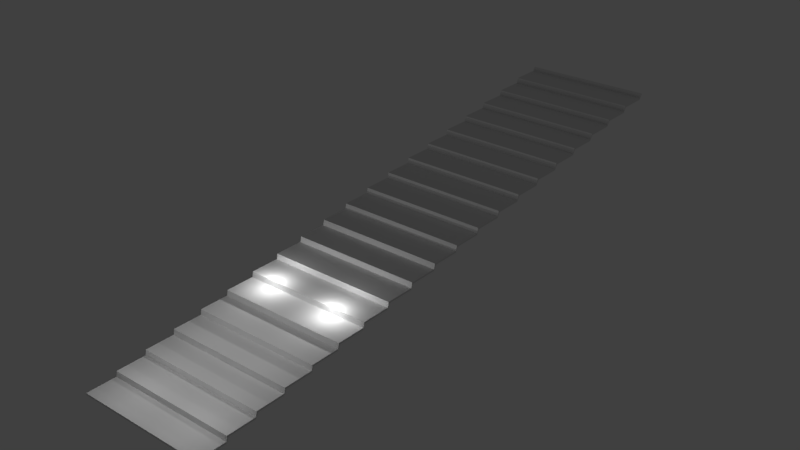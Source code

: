 # Source: Stairs.blend  (saved by Blender 2.78.0; exported with 4.5.12 LTS)
import bpy
from mathutils import Matrix  # noqa: F401  (used for matrix-valued properties, if any)

bpy.ops.wm.read_factory_settings(use_empty=True)
scene = bpy.context.scene
scene.name = 'Scene'

# ---- collections
col_collection_1 = bpy.data.collections.new('Collection 1'); scene.collection.children.link(col_collection_1)

# ---- materials (node trees are filled in below, after node groups)
mat_material_002 = bpy.data.materials.new('Material.002')
mat_material_002.alpha_threshold = 0.0
mat_material_002.use_transparent_shadow = False
mat_material_002.roughness = 0.5

# ---- material node trees

# ---- world
world_world = bpy.data.worlds.new('World'); scene.world = world_world
world_world.color = (0.05088, 0.05088, 0.05088)
world_world.use_sun_shadow = False
world_world.sun_shadow_jitter_overblur = 0.0
world_world.cycles.sampling_method = 'MANUAL'

# ---- lights
light_lamp = bpy.data.lights.new('Lamp', 'POINT')
light_lamp.transmission_factor = 0.0
light_lamp.cutoff_distance = 30.0
light_lamp.energy = 100.0
light_lamp.shadow_buffer_clip_start = 1.001
light_lamp.shadow_soft_size = 0.1
light_lamp.shadow_maximum_resolution = 0.006
light_lamp.use_absolute_resolution = True
light_lamp_001 = bpy.data.lights.new('Lamp.001', 'POINT')
light_lamp_001.transmission_factor = 0.0
light_lamp_001.cutoff_distance = 30.0
light_lamp_001.energy = 100.0
light_lamp_001.shadow_buffer_clip_start = 1.001
light_lamp_001.shadow_soft_size = 0.1
light_lamp_001.shadow_maximum_resolution = 0.006
light_lamp_001.use_absolute_resolution = True
light_lamp_002 = bpy.data.lights.new('Lamp.002', 'POINT')
light_lamp_002.transmission_factor = 0.0
light_lamp_002.cutoff_distance = 30.0
light_lamp_002.energy = 100.0
light_lamp_002.shadow_buffer_clip_start = 1.001
light_lamp_002.shadow_soft_size = 0.1
light_lamp_002.shadow_maximum_resolution = 0.006
light_lamp_002.use_absolute_resolution = True
light_lamp_003 = bpy.data.lights.new('Lamp.003', 'POINT')
light_lamp_003.transmission_factor = 0.0
light_lamp_003.cutoff_distance = 30.0
light_lamp_003.energy = 100.0
light_lamp_003.shadow_buffer_clip_start = 1.001
light_lamp_003.shadow_soft_size = 0.1
light_lamp_003.shadow_maximum_resolution = 0.006
light_lamp_003.use_absolute_resolution = True
light_lamp_004 = bpy.data.lights.new('Lamp.004', 'POINT')
light_lamp_004.transmission_factor = 0.0
light_lamp_004.cutoff_distance = 30.0
light_lamp_004.energy = 100.0
light_lamp_004.shadow_buffer_clip_start = 1.001
light_lamp_004.shadow_soft_size = 0.1
light_lamp_004.shadow_maximum_resolution = 0.006
light_lamp_004.use_absolute_resolution = True
light_lamp_005 = bpy.data.lights.new('Lamp.005', 'POINT')
light_lamp_005.transmission_factor = 0.0
light_lamp_005.cutoff_distance = 30.0
light_lamp_005.energy = 100.0
light_lamp_005.shadow_buffer_clip_start = 1.001
light_lamp_005.shadow_soft_size = 0.1
light_lamp_005.shadow_maximum_resolution = 0.006
light_lamp_005.use_absolute_resolution = True

# ---- meshes
me_cube_001 = bpy.data.meshes.new('Cube.001')
me_cube_001.from_pydata([(-1.0, -1.0, -1.0), (-1.0, -1.0, -0.8697), (-1.0, 1.0, -1.0), (-1.0, 1.0, -0.8697), (7.888, -1.0, -1.0), (7.888, -1.0, -0.8697), (7.888, 1.0, -1.0), (7.888, 1.0, -0.8697)], [], [(0, 1, 3, 2), (2, 3, 7, 6), (6, 7, 5, 4), (4, 5, 1, 0), (2, 6, 4, 0), (7, 3, 1, 5)])
_uv = me_cube_001.uv_layers.new(name='UVMap')
_uv.uv.foreach_set('vector', [0.0, 0.0, 1.0, 0.0, 1.0, 1.0, 0.0, 1.0, 0.0, 0.0, 1.0, 0.0, 1.0, 1.0, 0.0, 1.0, 0.0, 0.0, 1.0, 0.0, 1.0, 1.0, 0.0, 1.0, 0.0, 0.0, 1.0, 0.0, 1.0, 1.0, 0.0, 1.0, 0.0, 0.0, 1.0, 0.0, 1.0, 1.0, 0.0, 1.0, 0.0, 0.0, 1.0, 0.0, 1.0, 1.0, 0.0, 1.0])
me_cube_001.materials.append(mat_material_002)
me_cube_001.use_remesh_preserve_volume = False
me_cube_001.use_remesh_preserve_attributes = False
me_cube_001.use_mirror_vertex_groups = False
me_cube_001.update()
me_cube_002 = bpy.data.meshes.new('Cube.002')
me_cube_002.from_pydata([(-1.0, 0.988, -1.141), (-0.921, 0.9954, -0.697), (-1.0, 1.113, -1.0), (-0.921, 1.113, -0.7084), (7.886, 1.003, -1.141), (7.972, 0.9996, -0.697), (7.886, 1.111, -1.0), (7.972, 1.113, -0.697)], [], [(0, 1, 3, 2), (2, 3, 7, 6), (6, 7, 5, 4), (4, 5, 1, 0), (2, 6, 4, 0), (7, 3, 1, 5)])
_uv = me_cube_002.uv_layers.new(name='UVMap')
_uv.uv.foreach_set('vector', [0.0, 0.0, 1.0, 0.0, 1.0, 1.0, 0.0, 1.0, 0.0, 0.0, 1.0, 0.0, 1.0, 1.0, 0.0, 1.0, 0.0, 0.0, 1.0, 0.0, 1.0, 1.0, 0.0, 1.0, 0.0, 0.0, 1.0, 0.0, 1.0, 1.0, 0.0, 1.0, 0.0, 0.0, 1.0, 0.0, 1.0, 1.0, 0.0, 1.0, 0.0, 0.0, 1.0, 0.0, 1.0, 1.0, 0.0, 1.0])
me_cube_002.use_remesh_preserve_volume = False
me_cube_002.use_remesh_preserve_attributes = False
me_cube_002.use_mirror_vertex_groups = False
me_cube_002.update()

# ---- objects
ob_cube = bpy.data.objects.new('Cube', me_cube_001)
ob_lamp = bpy.data.objects.new('Lamp', light_lamp)
ob_cube_001 = bpy.data.objects.new('Cube.001', me_cube_002)
ob_lamp_001 = bpy.data.objects.new('Lamp.001', light_lamp_001)
ob_lamp_002 = bpy.data.objects.new('Lamp.002', light_lamp_002)
ob_lamp_003 = bpy.data.objects.new('Lamp.003', light_lamp_003)
ob_lamp_004 = bpy.data.objects.new('Lamp.004', light_lamp_004)
ob_lamp_005 = bpy.data.objects.new('Lamp.005', light_lamp_005)

# ---- transforms, parenting, visibility, modifiers, constraints
ob_cube.location = (0.0, 0.0, 1.159)
ob_cube.lineart.crease_threshold = 0.0
_m = ob_cube.modifiers.new('Array', 'ARRAY')
_m.count = 20
_m.use_constant_offset = True
_m.constant_offset_displace = (0.08, 2.0, 0.41)
_m.use_relative_offset = False
ob_lamp.location = (1.445, 0.2943, 4.023)
ob_lamp.rotation_euler = (0.6503, 0.05522, 1.866)
ob_lamp.lock_rotations_4d = False
ob_lamp.empty_display_type = 'ARROWS'
ob_lamp.color = (0.0, 0.0, 0.0, 0.0)
ob_lamp.lineart.crease_threshold = 0.0
ob_cube_001.location = (0.0, 0.0, 1.297)
ob_cube_001.lineart.crease_threshold = 0.0
_m = ob_cube_001.modifiers.new('Array', 'ARRAY')
_m.count = 20
_m.use_constant_offset = True
_m.constant_offset_displace = (0.08, 2.0, 0.41)
_m.use_relative_offset = False
ob_lamp_001.location = (6.243, 0.227, 3.967)
ob_lamp_001.rotation_euler = (0.6503, 0.05522, 1.866)
ob_lamp_001.lock_rotations_4d = False
ob_lamp_001.empty_display_type = 'ARROWS'
ob_lamp_001.color = (0.0, 0.0, 0.0, 0.0)
ob_lamp_001.lineart.crease_threshold = 0.0
ob_lamp_002.location = (1.405, 5.275, 5.996)
ob_lamp_002.rotation_euler = (0.6503, 0.05522, 1.866)
ob_lamp_002.lock_rotations_4d = False
ob_lamp_002.empty_display_type = 'ARROWS'
ob_lamp_002.color = (0.0, 0.0, 0.0, 0.0)
ob_lamp_002.lineart.crease_threshold = 0.0
ob_lamp_003.location = (6.203, 5.208, 5.939)
ob_lamp_003.rotation_euler = (0.6503, 0.05522, 1.866)
ob_lamp_003.lock_rotations_4d = False
ob_lamp_003.empty_display_type = 'ARROWS'
ob_lamp_003.color = (0.0, 0.0, 0.0, 0.0)
ob_lamp_003.lineart.crease_threshold = 0.0
ob_lamp_004.location = (1.301, 10.77, 3.665)
ob_lamp_004.rotation_euler = (0.6503, 0.05522, 1.866)
ob_lamp_004.lock_rotations_4d = False
ob_lamp_004.empty_display_type = 'ARROWS'
ob_lamp_004.color = (0.0, 0.0, 0.0, 0.0)
ob_lamp_004.lineart.crease_threshold = 0.0
ob_lamp_005.location = (6.098, 10.7, 3.608)
ob_lamp_005.rotation_euler = (0.6503, 0.05522, 1.866)
ob_lamp_005.lock_rotations_4d = False
ob_lamp_005.empty_display_type = 'ARROWS'
ob_lamp_005.color = (0.0, 0.0, 0.0, 0.0)
ob_lamp_005.lineart.crease_threshold = 0.0

# ---- collection membership
col_collection_1.objects.link(ob_cube)
col_collection_1.objects.link(ob_lamp)
col_collection_1.objects.link(ob_cube_001)
col_collection_1.objects.link(ob_lamp_001)
col_collection_1.objects.link(ob_lamp_002)
col_collection_1.objects.link(ob_lamp_003)
col_collection_1.objects.link(ob_lamp_004)
col_collection_1.objects.link(ob_lamp_005)

# ---- scene / render settings (as saved in the file)
scene.frame_start = 1; scene.frame_end = 250; scene.frame_set(1)
scene.render.engine = 'BLENDER_EEVEE_NEXT'
scene.render.resolution_percentage = 50
scene.render.dither_intensity = 0.0
scene.cycles.use_denoising = False
scene.cycles.samples = 128
scene.cycles.sampling_pattern = 'TABULATED_SOBOL'
scene.cycles.light_sampling_threshold = 0.0
scene.cycles.use_adaptive_sampling = False
scene.cycles.use_light_tree = False
scene.cycles.blur_glossy = 0.0
scene.cycles.sample_clamp_indirect = 0.0
scene.view_settings.view_transform = 'Standard'
bpy.context.view_layer.update()

# ---- added for rendering (the .blend has no active camera): camera
cam_auto = bpy.data.cameras.new('AutoCamera')
cam_auto.lens = 50.0
cam_auto.sensor_width = 36.0
cam_auto.clip_end = 1000.0
ob_auto_camera = bpy.data.objects.new('AutoCamera', cam_auto)
scene.collection.objects.link(ob_auto_camera)
ob_auto_camera.location = (43.3573, -27.877, 35.5622)
ob_auto_camera.rotation_euler = (1.09748, -7.21219e-08, 0.694738)
scene.camera = ob_auto_camera
bpy.context.view_layer.update()

